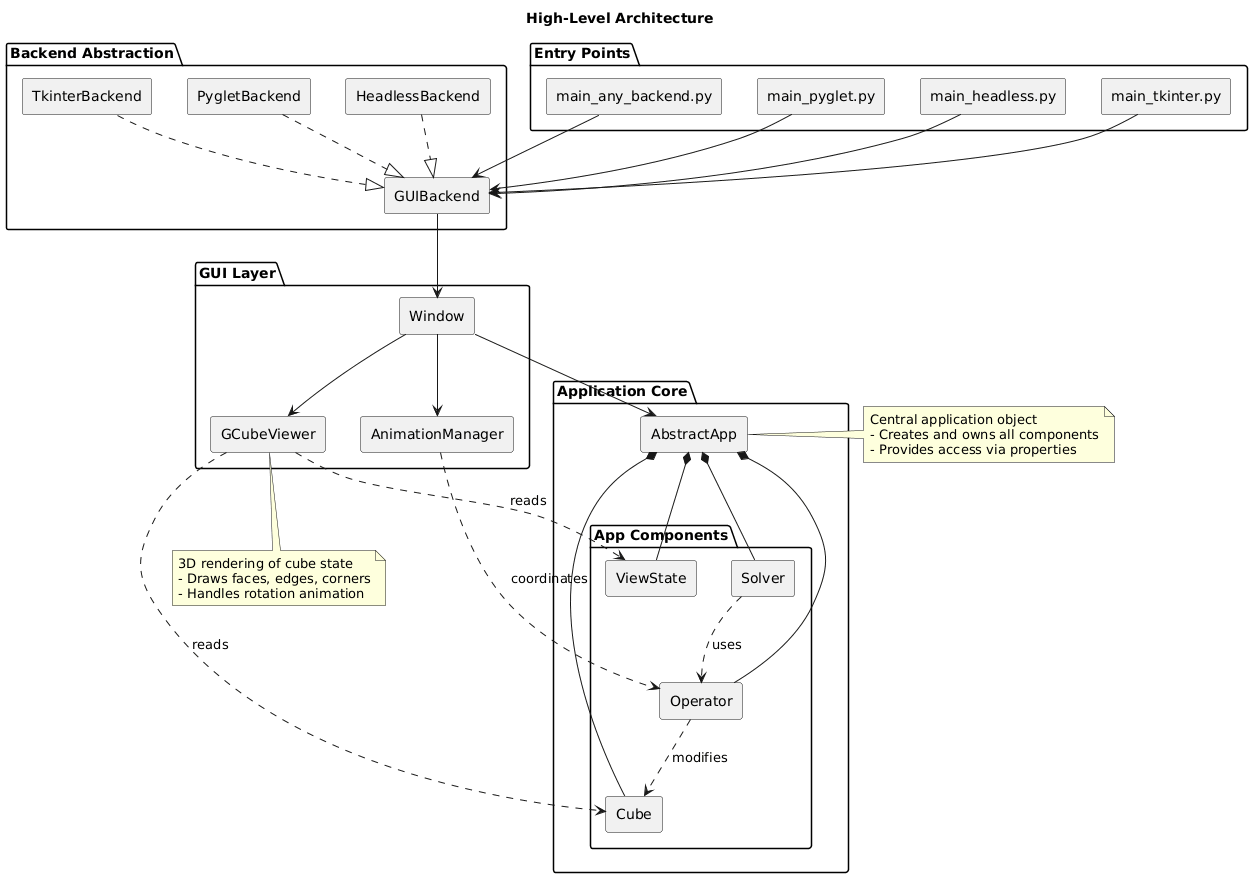

The diagram above was rendered by PlantUML. Its source (embedded in the PNG):
@startuml
'https://plantuml.com/component-diagram

skinparam componentStyle rectangle

title High-Level Architecture

package "Entry Points" {
    [main_pyglet.py] as main_pyglet
    [main_headless.py] as main_headless
    [main_tkinter.py] as main_tkinter
    [main_any_backend.py] as main_any
}

package "GUI Layer" {
    [Window] as window
    [GCubeViewer] as viewer
    [AnimationManager] as anim
}

package "Application Core" {
    [AbstractApp] as app

    package "App Components" {
        [Cube] as cube
        [Operator] as operator
        [Solver] as solver
        [ViewState] as vs
    }
}

package "Backend Abstraction" {
    [GUIBackend] as backend

    [PygletBackend] as pyglet_be
    [HeadlessBackend] as headless_be
    [TkinterBackend] as tkinter_be
}

' Entry point connections
main_pyglet --> backend
main_headless --> backend
main_tkinter --> backend
main_any --> backend

backend --> window

' Window connections
window --> app
window --> viewer
window --> anim

' App owns components
app *-- cube
app *-- operator
app *-- solver
app *-- vs

' Viewer uses cube and viewstate
viewer ..> cube : reads
viewer ..> vs : reads

' Operator uses cube
operator ..> cube : modifies

' Solver uses operator
solver ..> operator : uses

' Animation manager
anim ..> operator : coordinates

' Backend implementations
pyglet_be ..|> backend
headless_be ..|> backend
tkinter_be ..|> backend

note right of app
  Central application object
  - Creates and owns all components
  - Provides access via properties
end note

note bottom of viewer
  3D rendering of cube state
  - Draws faces, edges, corners
  - Handles rotation animation
end note
@enduml